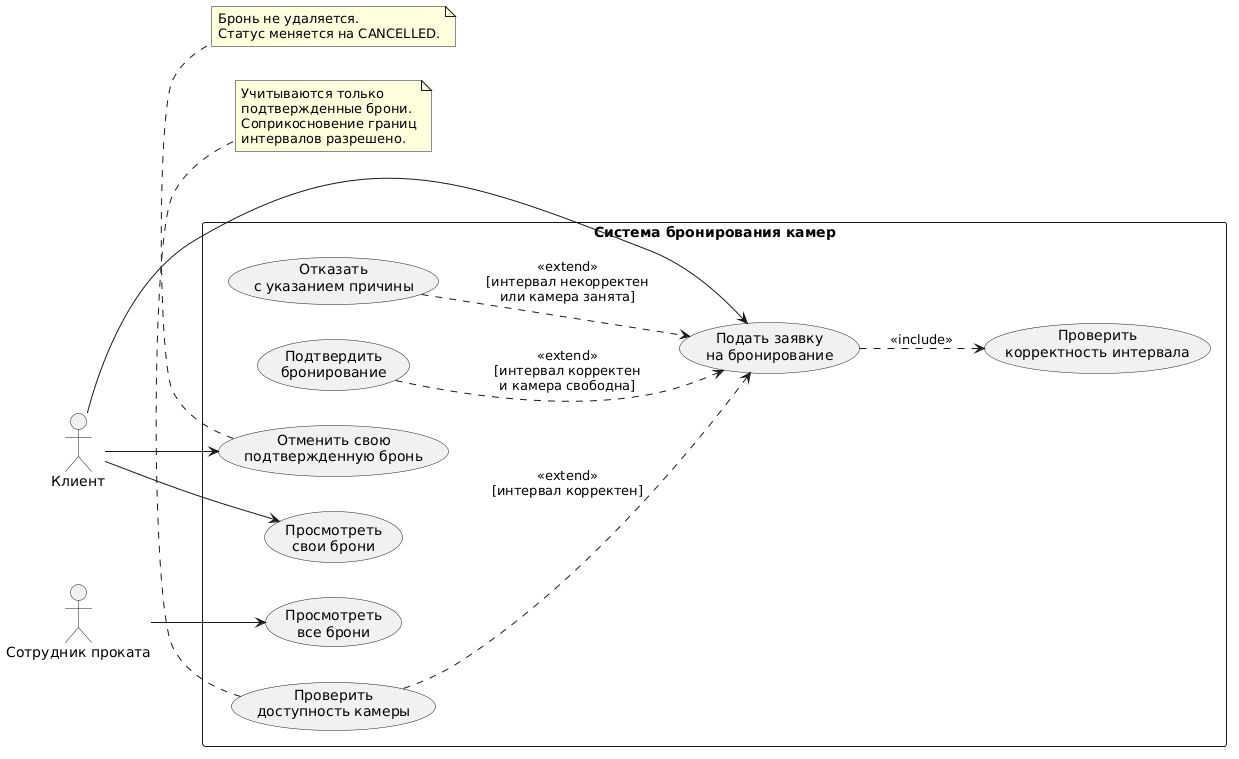

The diagram above was rendered by PlantUML. Its source (embedded in the PNG):
@startuml
left to right direction
skinparam packageStyle rectangle
skinparam shadowing false

actor "Клиент" as Client
actor "Сотрудник проката" as Employee

rectangle "Система бронирования камер" {
    usecase "Подать заявку\nна бронирование" as UC1
    usecase "Просмотреть\nсвои брони" as UC2
    usecase "Отменить свою\nподтвержденную бронь" as UC3
    usecase "Просмотреть\nвсе брони" as UC4

    usecase "Проверить\nкорректность интервала" as UC5
    usecase "Проверить\nдоступность камеры" as UC6
    usecase "Подтвердить\nбронирование" as UC7
    usecase "Отказать\nс указанием причины" as UC8
}

Client --> UC1
Client --> UC2
Client --> UC3

Employee --> UC4

UC1 ..> UC5 : <<include>>

UC6 ..> UC1 : <<extend>>\n[интервал корректен]
UC7 ..> UC1 : <<extend>>\n[интервал корректен\nи камера свободна]
UC8 ..> UC1 : <<extend>>\n[интервал некорректен\nили камера занята]

note bottom of UC6
  Учитываются только
  подтвержденные брони.
  Соприкосновение границ
  интервалов разрешено.
end note

note bottom of UC3
  Бронь не удаляется.
  Статус меняется на CANCELLED.
end note
@enduml